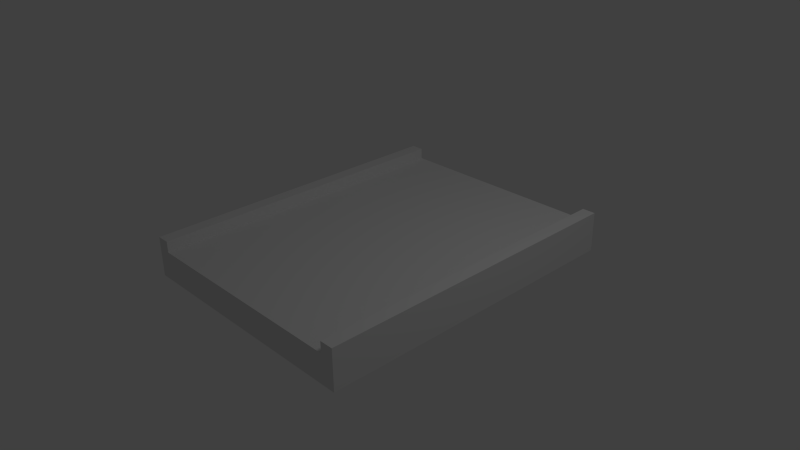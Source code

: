 # Source: RampeDroite.blend  (saved by Blender 2.61.0; exported with 4.5.12 LTS)
import bpy
from mathutils import Matrix  # noqa: F401  (used for matrix-valued properties, if any)

bpy.ops.wm.read_factory_settings(use_empty=True)
scene = bpy.context.scene
scene.name = 'Scene'

# ---- collections
col_collection_1 = bpy.data.collections.new('Collection 1'); scene.collection.children.link(col_collection_1)

# ---- materials (node trees are filled in below, after node groups)
mat_material = bpy.data.materials.new('Material')
mat_material.alpha_threshold = 0.0
mat_material.use_transparent_shadow = False
mat_material.roughness = 0.5
mat_material.line_color = (0.0, 0.0, 0.0, 1.0)

# ---- material node trees

# ---- world
world_world = bpy.data.worlds.new('World'); scene.world = world_world
world_world.color = (0.05088, 0.05088, 0.05088)
world_world.use_sun_shadow = False
world_world.sun_shadow_jitter_overblur = 0.0
world_world.cycles.sampling_method = 'MANUAL'
world_world.cycles.sample_map_resolution = 256

# ---- cameras
cam_camera = bpy.data.cameras.new('Camera')
cam_camera.clip_end = 100.0
cam_camera.lens = 35.0
cam_camera.sensor_width = 32.0
cam_camera.sensor_height = 18.0
cam_camera.ortho_scale = 7.314
cam_camera.dof.focus_distance = 0.0
cam_camera.dof.aperture_fstop = 128.0

# ---- lights
light_lamp = bpy.data.lights.new('Lamp', 'POINT')
light_lamp.transmission_factor = 0.0
light_lamp.cutoff_distance = 30.0
light_lamp.energy = 100.0
light_lamp.shadow_buffer_clip_start = 1.001
light_lamp.shadow_soft_size = 1.0
light_lamp.shadow_maximum_resolution = 0.006
light_lamp.use_absolute_resolution = True
light_lamp.cycles.use_multiple_importance_sampling = False

# ---- meshes
me_cube = bpy.data.meshes.new('Cube')
me_cube.from_pydata([(1.708, 2.344, -0.1691), (1.708, -2.073, -0.1691), (-1.682, -2.073, -0.1691), (-1.682, 2.344, -0.1691), (1.708, 2.344, 0.2252), (1.708, -2.073, 0.2252), (-1.682, -2.073, 0.2252), (-1.682, 2.344, 0.2252), (1.526, 2.344, -0.1691), (-1.501, 2.344, -0.1691), (1.526, -2.073, -0.1691), (-1.501, -2.073, -0.1691), (1.526, 2.344, 0.2252), (-1.501, 2.344, 0.2252), (1.526, -2.073, 0.2252), (-1.501, -2.073, 0.2252), (1.526, 2.344, 0.3773), (-1.501, 2.344, 0.3773), (-1.501, -2.073, 0.3773), (1.526, -2.073, 0.3773), (-1.682, -2.073, 0.3773), (1.708, -2.073, 0.3773), (-1.682, 2.344, 0.3773), (1.708, 2.344, 0.3773)], [], [(0, 4, 5, 1), (2, 6, 7, 3), (8, 0, 1, 10), (10, 11, 9, 8), (11, 2, 3, 9), (12, 13, 15, 14), (5, 14, 10, 1), (14, 15, 11, 10), (15, 6, 2, 11), (15, 13, 17, 18), (12, 14, 19, 16), (6, 15, 18, 20), (14, 5, 21, 19), (7, 6, 20, 22), (5, 4, 23, 21), (17, 22, 20, 18), (23, 16, 19, 21), (4, 12, 16, 23), (8, 9, 13, 12), (0, 8, 12, 4), (7, 22, 17, 13), (3, 7, 13, 9)])
_uv = me_cube.uv_layers.new(name='UVMap')
_uv.uv.foreach_set('vector', [0.5401, 0.9036, 0.5401, 0.9518, 0.0, 0.9518, 2.915e-08, 0.9036, 0.0, 1.0, 2.915e-08, 0.9518, 0.5401, 0.9518, 0.5401, 1.0, 0.5401, 0.3924, 0.5401, 0.4146, 4.665e-07, 0.4146, 2.915e-07, 0.3924, 2.915e-07, 0.3924, 2.915e-08, 0.0222, 0.5401, 0.0222, 0.5401, 0.3924, 2.915e-08, 0.0222, 0.0, 2.624e-07, 0.5401, 0.0, 0.5401, 0.0222, 0.5401, 0.4146, 0.5401, 0.7848, 0.0, 0.7848, 2.624e-07, 0.4146, 0.9547, 0.7848, 0.9325, 0.7848, 0.9325, 0.7366, 0.9547, 0.7366, 0.9325, 0.7848, 0.5623, 0.7848, 0.5623, 0.7366, 0.9325, 0.7366, 0.5623, 0.7848, 0.5401, 0.7848, 0.5401, 0.7366, 0.5623, 0.7366, 0.0186, 0.7848, 0.5587, 0.7848, 0.5587, 0.8034, 0.0186, 0.8034, 0.5587, 0.9036, 0.0186, 0.9036, 0.0186, 0.885, 0.5587, 0.885, 0.0, 0.8256, 0.0, 0.8034, 0.0186, 0.8034, 0.0186, 0.8256, 8.746e-08, 0.885, 0.0, 0.8628, 0.0186, 0.8628, 0.0186, 0.885, 0.5587, 0.8442, 0.0186, 0.8442, 0.0186, 0.8256, 0.5587, 0.8256, 0.0186, 0.8442, 0.5587, 0.8442, 0.5587, 0.8628, 0.0186, 0.8628, 0.5587, 0.8034, 0.5587, 0.8256, 0.0186, 0.8256, 0.0186, 0.8034, 0.5587, 0.8628, 0.5587, 0.885, 0.0186, 0.885, 0.0186, 0.8628, 0.5773, 0.8628, 0.5773, 0.885, 0.5587, 0.885, 0.5587, 0.8628, 0.9325, 0.9518, 0.5623, 0.9518, 0.5623, 0.9036, 0.9325, 0.9036, 0.9547, 0.9518, 0.9325, 0.9518, 0.9325, 0.9036, 0.9547, 0.9036, 0.5773, 0.8256, 0.5587, 0.8256, 0.5587, 0.8034, 0.5773, 0.8034, 0.5401, 0.9518, 0.5401, 0.9036, 0.5623, 0.9036, 0.5623, 0.9518])
me_cube.materials.append(mat_material)
me_cube.use_remesh_preserve_volume = False
me_cube.use_remesh_preserve_attributes = False
me_cube.use_mirror_vertex_groups = False
me_cube.update()

# ---- objects
ob_cube = bpy.data.objects.new('Cube', me_cube)
ob_lamp = bpy.data.objects.new('Lamp', light_lamp)
ob_camera = bpy.data.objects.new('Camera', cam_camera)

# ---- transforms, parenting, visibility, modifiers, constraints
ob_cube.location = (0.0, 0.0, 0.0)
ob_cube.lock_rotations_4d = False
ob_cube.empty_display_type = 'ARROWS'
ob_cube.lineart.crease_threshold = 0.0
ob_lamp.location = (4.076, 1.005, 5.904)
ob_lamp.rotation_euler = (0.6503, 0.05522, 1.866)
ob_lamp.lock_rotations_4d = False
ob_lamp.empty_display_type = 'ARROWS'
ob_lamp.color = (0.0, 0.0, 0.0, 0.0)
ob_lamp.lineart.crease_threshold = 0.0
ob_camera.location = (7.481, -6.508, 5.344)
ob_camera.rotation_euler = (1.109, 0.01082, 0.8149)
ob_camera.lock_rotations_4d = False
ob_camera.empty_display_type = 'ARROWS'
ob_camera.color = (0.0, 0.0, 0.0, 0.0)
ob_camera.display_type = 'WIRE'
ob_camera.lineart.crease_threshold = 0.0

# ---- collection membership
col_collection_1.objects.link(ob_cube)
col_collection_1.objects.link(ob_lamp)
col_collection_1.objects.link(ob_camera)

# ---- scene / render settings (as saved in the file)
scene.camera = ob_camera
scene.frame_start = 1; scene.frame_end = 250; scene.frame_set(1)
scene.render.engine = 'BLENDER_EEVEE_NEXT'
scene.render.image_settings.color_mode = 'RGB'
scene.render.image_settings.compression = 90
scene.render.resolution_percentage = 50
scene.render.dither_intensity = 0.0
scene.render.bake_margin = 2
scene.render.bake_bias = 0.0
scene.cycles.use_denoising = False
scene.cycles.samples = 10
scene.cycles.sampling_pattern = 'TABULATED_SOBOL'
scene.cycles.light_sampling_threshold = 0.0
scene.cycles.use_adaptive_sampling = False
scene.cycles.use_light_tree = False
scene.cycles.blur_glossy = 0.0
scene.cycles.volume_bounces = 1
scene.cycles.pixel_filter_type = 'GAUSSIAN'
scene.cycles.sample_clamp_indirect = 0.0
scene.view_settings.view_transform = 'Standard'
bpy.context.view_layer.update()
